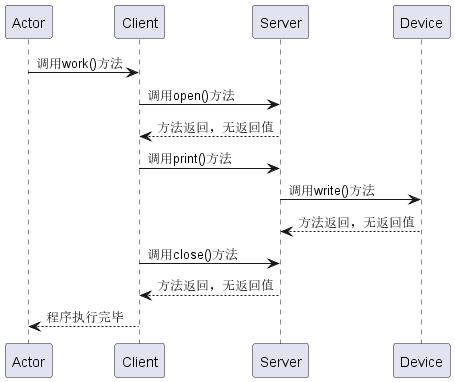

The diagram above was rendered by PlantUML. Its source (embedded in the PNG):
@startuml

' actor Actor
' autonumber
Actor->Client:调用work()方法
Client-> Server: 调用open()方法
Server--> Client: 方法返回，无返回值
Client-> Server:调用print()方法
Server->Device:调用write()方法
Device-->Server:方法返回，无返回值
Client->Server:调用close()方法
Server-->Client:方法返回，无返回值
Client-->Actor:程序执行完毕

@enduml